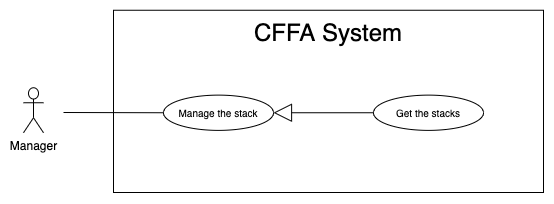

The diagram above was exported from draw.io. Its source (the exported page's mxGraphModel, read from the mxfile embedded in the PNG):
<mxGraphModel dx="946" dy="1715" grid="1" gridSize="10" guides="1" tooltips="1" connect="1" arrows="1" fold="1" page="1" pageScale="1" pageWidth="850" pageHeight="1100" math="0" shadow="0">
  <root>
    <mxCell id="ROIGoLYnSWzJRF9TH3eV-0" />
    <mxCell id="ROIGoLYnSWzJRF9TH3eV-1" parent="ROIGoLYnSWzJRF9TH3eV-0" />
    <mxCell id="ROIGoLYnSWzJRF9TH3eV-2" value="" style="rounded=0;whiteSpace=wrap;html=1;" vertex="1" parent="ROIGoLYnSWzJRF9TH3eV-1">
      <mxGeometry x="140" y="-1072.25" width="430" height="182.25" as="geometry" />
    </mxCell>
    <mxCell id="ROIGoLYnSWzJRF9TH3eV-3" value="&lt;span style=&quot;font-size: 24px&quot;&gt;CFFA System&lt;/span&gt;" style="text;html=1;strokeColor=none;fillColor=none;align=center;verticalAlign=middle;whiteSpace=wrap;rounded=0;" vertex="1" parent="ROIGoLYnSWzJRF9TH3eV-1">
      <mxGeometry x="190" y="-1060" width="330" height="20" as="geometry" />
    </mxCell>
    <mxCell id="ROIGoLYnSWzJRF9TH3eV-4" value="Manager" style="shape=umlActor;verticalLabelPosition=bottom;verticalAlign=top;html=1;outlineConnect=0;" vertex="1" parent="ROIGoLYnSWzJRF9TH3eV-1">
      <mxGeometry x="50" y="-994.75" width="20" height="45" as="geometry" />
    </mxCell>
    <mxCell id="ROIGoLYnSWzJRF9TH3eV-5" value="&lt;font style=&quot;font-size: 10px&quot;&gt;Manage the stack&lt;/font&gt;" style="ellipse;whiteSpace=wrap;html=1;fillColor=#ffffff;gradientColor=none;" vertex="1" parent="ROIGoLYnSWzJRF9TH3eV-1">
      <mxGeometry x="190" y="-987.37" width="110" height="35.25" as="geometry" />
    </mxCell>
    <mxCell id="ROIGoLYnSWzJRF9TH3eV-6" value="" style="endArrow=none;html=1;rounded=0;exitX=0;exitY=0.5;exitDx=0;exitDy=0;" edge="1" parent="ROIGoLYnSWzJRF9TH3eV-1" source="ROIGoLYnSWzJRF9TH3eV-5">
      <mxGeometry relative="1" as="geometry">
        <mxPoint x="631" y="-872.5" as="sourcePoint" />
        <mxPoint x="90" y="-970" as="targetPoint" />
      </mxGeometry>
    </mxCell>
    <mxCell id="ROIGoLYnSWzJRF9TH3eV-7" value="" style="endArrow=block;endSize=16;endFill=0;html=1;exitX=0;exitY=0.5;exitDx=0;exitDy=0;" edge="1" parent="ROIGoLYnSWzJRF9TH3eV-1" source="ROIGoLYnSWzJRF9TH3eV-8" target="ROIGoLYnSWzJRF9TH3eV-5">
      <mxGeometry width="160" relative="1" as="geometry">
        <mxPoint x="400" y="-972.25" as="sourcePoint" />
        <mxPoint x="270.03999999999996" y="-688.1379999999999" as="targetPoint" />
      </mxGeometry>
    </mxCell>
    <mxCell id="ROIGoLYnSWzJRF9TH3eV-8" value="&lt;font style=&quot;font-size: 10px&quot;&gt;Get the stacks&lt;/font&gt;" style="ellipse;whiteSpace=wrap;html=1;fillColor=#ffffff;gradientColor=none;" vertex="1" parent="ROIGoLYnSWzJRF9TH3eV-1">
      <mxGeometry x="400" y="-987.37" width="110" height="35.25" as="geometry" />
    </mxCell>
  </root>
</mxGraphModel>